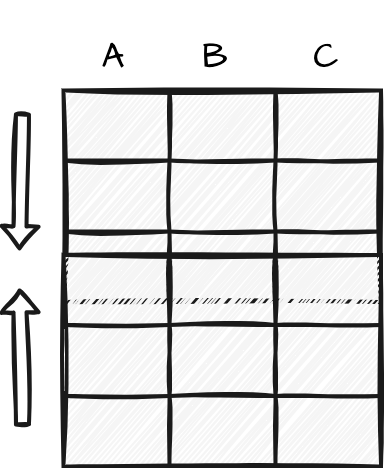

The diagram above was exported from draw.io. Its source (the exported page's mxGraphModel, read from the mxfile embedded in the PNG):
<mxGraphModel dx="888" dy="576" grid="1" gridSize="25" guides="1" tooltips="1" connect="1" arrows="1" fold="1" page="1" pageScale="1" pageWidth="1920" pageHeight="1200" background="#ffffff" math="0" shadow="0">
  <root>
    <mxCell id="0" />
    <mxCell id="1" parent="0" />
    <mxCell id="57" value="&lt;p style=&quot;font-size: 35px;&quot;&gt;&lt;font color=&quot;#000000&quot; style=&quot;font-size: 35px;&quot;&gt;A&lt;/font&gt;&lt;/p&gt;" style="text;strokeColor=none;align=center;fillColor=none;html=1;verticalAlign=middle;whiteSpace=wrap;rounded=0;sketch=1;hachureGap=4;jiggle=2;curveFitting=1;fontFamily=Architects Daughter;fontSource=https%3A%2F%2Ffonts.googleapis.com%2Fcss%3Ffamily%3DArchitects%2BDaughter;fontSize=35;movable=1;resizable=1;rotatable=1;deletable=1;editable=1;connectable=1;container=0;" parent="1" vertex="1">
      <mxGeometry x="136" y="50" width="60" height="30" as="geometry" />
    </mxCell>
    <mxCell id="58" value="&lt;p style=&quot;font-size: 35px;&quot;&gt;&lt;font color=&quot;#000000&quot; style=&quot;font-size: 35px;&quot;&gt;B&lt;/font&gt;&lt;/p&gt;" style="text;strokeColor=none;align=center;fillColor=none;html=1;verticalAlign=middle;whiteSpace=wrap;rounded=0;sketch=1;hachureGap=4;jiggle=2;curveFitting=1;fontFamily=Architects Daughter;fontSource=https%3A%2F%2Ffonts.googleapis.com%2Fcss%3Ffamily%3DArchitects%2BDaughter;fontSize=35;movable=1;resizable=1;rotatable=1;deletable=1;editable=1;connectable=1;container=0;" parent="1" vertex="1">
      <mxGeometry x="238" y="50" width="60" height="30" as="geometry" />
    </mxCell>
    <mxCell id="59" value="&lt;p style=&quot;font-size: 35px;&quot;&gt;&lt;font color=&quot;#000000&quot; style=&quot;font-size: 35px;&quot;&gt;C&lt;/font&gt;&lt;/p&gt;" style="text;strokeColor=none;align=center;fillColor=none;html=1;verticalAlign=middle;whiteSpace=wrap;rounded=0;sketch=1;hachureGap=4;jiggle=2;curveFitting=1;fontFamily=Architects Daughter;fontSource=https%3A%2F%2Ffonts.googleapis.com%2Fcss%3Ffamily%3DArchitects%2BDaughter;fontSize=35;movable=1;resizable=1;rotatable=1;deletable=1;editable=1;connectable=1;container=0;" parent="1" vertex="1">
      <mxGeometry x="349" y="50" width="60" height="30" as="geometry" />
    </mxCell>
    <mxCell id="3" value="" style="shape=table;html=1;whiteSpace=wrap;startSize=0;container=1;collapsible=0;childLayout=tableLayout;sketch=1;hachureGap=4;jiggle=2;curveFitting=1;fontFamily=Architects Daughter;fontSource=https%3A%2F%2Ffonts.googleapis.com%2Fcss%3Ffamily%3DArchitects%2BDaughter;fontSize=20;gradientColor=none;fillColor=#f5f5f5;strokeColor=#1A1A1A;movable=1;resizable=1;rotatable=1;deletable=1;editable=1;connectable=1;strokeWidth=4;" parent="1" vertex="1">
      <mxGeometry x="116.07317073170732" y="99" width="317.3268292682927" height="211.55555555555554" as="geometry" />
    </mxCell>
    <mxCell id="4" value="" style="shape=tableRow;horizontal=0;startSize=0;swimlaneHead=0;swimlaneBody=0;top=0;left=0;bottom=0;right=0;collapsible=0;dropTarget=0;fillColor=none;points=[[0,0.5],[1,0.5]];portConstraint=eastwest;sketch=1;hachureGap=4;jiggle=2;curveFitting=1;fontFamily=Architects Daughter;fontSource=https%3A%2F%2Ffonts.googleapis.com%2Fcss%3Ffamily%3DArchitects%2BDaughter;fontSize=20;movable=1;resizable=1;rotatable=1;deletable=1;editable=1;connectable=1;" parent="3" vertex="1">
      <mxGeometry width="317.3268292682927" height="70" as="geometry" />
    </mxCell>
    <mxCell id="5" value="" style="shape=partialRectangle;html=1;whiteSpace=wrap;connectable=1;fillColor=none;top=0;left=0;bottom=0;right=0;overflow=hidden;sketch=1;hachureGap=4;jiggle=2;curveFitting=1;fontFamily=Architects Daughter;fontSource=https%3A%2F%2Ffonts.googleapis.com%2Fcss%3Ffamily%3DArchitects%2BDaughter;fontSize=20;movable=1;resizable=1;rotatable=1;deletable=1;editable=1;" parent="4" vertex="1">
      <mxGeometry width="106" height="70" as="geometry">
        <mxRectangle width="106" height="70" as="alternateBounds" />
      </mxGeometry>
    </mxCell>
    <mxCell id="6" value="" style="shape=partialRectangle;html=1;whiteSpace=wrap;connectable=1;fillColor=none;top=0;left=0;bottom=0;right=0;overflow=hidden;sketch=1;hachureGap=4;jiggle=2;curveFitting=1;fontFamily=Architects Daughter;fontSource=https%3A%2F%2Ffonts.googleapis.com%2Fcss%3Ffamily%3DArchitects%2BDaughter;fontSize=20;movable=1;resizable=1;rotatable=1;deletable=1;editable=1;" parent="4" vertex="1">
      <mxGeometry x="106" width="106" height="70" as="geometry">
        <mxRectangle width="106" height="70" as="alternateBounds" />
      </mxGeometry>
    </mxCell>
    <mxCell id="7" value="" style="shape=partialRectangle;html=1;whiteSpace=wrap;connectable=1;fillColor=none;top=0;left=0;bottom=0;right=0;overflow=hidden;sketch=1;hachureGap=4;jiggle=2;curveFitting=1;fontFamily=Architects Daughter;fontSource=https%3A%2F%2Ffonts.googleapis.com%2Fcss%3Ffamily%3DArchitects%2BDaughter;fontSize=20;movable=1;resizable=1;rotatable=1;deletable=1;editable=1;" parent="4" vertex="1">
      <mxGeometry x="212" width="105" height="70" as="geometry">
        <mxRectangle width="105" height="70" as="alternateBounds" />
      </mxGeometry>
    </mxCell>
    <mxCell id="8" value="" style="shape=tableRow;horizontal=0;startSize=0;swimlaneHead=0;swimlaneBody=0;top=0;left=0;bottom=0;right=0;collapsible=0;dropTarget=0;fillColor=none;points=[[0,0.5],[1,0.5]];portConstraint=eastwest;sketch=1;hachureGap=4;jiggle=2;curveFitting=1;fontFamily=Architects Daughter;fontSource=https%3A%2F%2Ffonts.googleapis.com%2Fcss%3Ffamily%3DArchitects%2BDaughter;fontSize=20;movable=1;resizable=1;rotatable=1;deletable=1;editable=1;connectable=1;" parent="3" vertex="1">
      <mxGeometry y="70" width="317.3268292682927" height="71" as="geometry" />
    </mxCell>
    <mxCell id="9" value="" style="shape=partialRectangle;html=1;whiteSpace=wrap;connectable=1;fillColor=none;top=0;left=0;bottom=0;right=0;overflow=hidden;sketch=1;hachureGap=4;jiggle=2;curveFitting=1;fontFamily=Architects Daughter;fontSource=https%3A%2F%2Ffonts.googleapis.com%2Fcss%3Ffamily%3DArchitects%2BDaughter;fontSize=20;movable=1;resizable=1;rotatable=1;deletable=1;editable=1;" parent="8" vertex="1">
      <mxGeometry width="106" height="71" as="geometry">
        <mxRectangle width="106" height="71" as="alternateBounds" />
      </mxGeometry>
    </mxCell>
    <mxCell id="10" value="" style="shape=partialRectangle;html=1;whiteSpace=wrap;connectable=1;fillColor=none;top=0;left=0;bottom=0;right=0;overflow=hidden;sketch=1;hachureGap=4;jiggle=2;curveFitting=1;fontFamily=Architects Daughter;fontSource=https%3A%2F%2Ffonts.googleapis.com%2Fcss%3Ffamily%3DArchitects%2BDaughter;fontSize=20;movable=1;resizable=1;rotatable=1;deletable=1;editable=1;" parent="8" vertex="1">
      <mxGeometry x="106" width="106" height="71" as="geometry">
        <mxRectangle width="106" height="71" as="alternateBounds" />
      </mxGeometry>
    </mxCell>
    <mxCell id="11" value="" style="shape=partialRectangle;html=1;whiteSpace=wrap;connectable=1;fillColor=none;top=0;left=0;bottom=0;right=0;overflow=hidden;sketch=1;hachureGap=4;jiggle=2;curveFitting=1;fontFamily=Architects Daughter;fontSource=https%3A%2F%2Ffonts.googleapis.com%2Fcss%3Ffamily%3DArchitects%2BDaughter;fontSize=20;movable=1;resizable=1;rotatable=1;deletable=1;editable=1;" parent="8" vertex="1">
      <mxGeometry x="212" width="105" height="71" as="geometry">
        <mxRectangle width="105" height="71" as="alternateBounds" />
      </mxGeometry>
    </mxCell>
    <mxCell id="12" value="" style="shape=tableRow;horizontal=0;startSize=0;swimlaneHead=0;swimlaneBody=0;top=0;left=0;bottom=0;right=0;collapsible=0;dropTarget=0;fillColor=none;points=[[0,0.5],[1,0.5]];portConstraint=eastwest;sketch=1;hachureGap=4;jiggle=2;curveFitting=1;fontFamily=Architects Daughter;fontSource=https%3A%2F%2Ffonts.googleapis.com%2Fcss%3Ffamily%3DArchitects%2BDaughter;fontSize=20;movable=1;resizable=1;rotatable=1;deletable=1;editable=1;connectable=1;" parent="3" vertex="1">
      <mxGeometry y="141" width="317.3268292682927" height="71" as="geometry" />
    </mxCell>
    <mxCell id="13" value="" style="shape=partialRectangle;html=1;whiteSpace=wrap;connectable=1;fillColor=none;top=0;left=0;bottom=0;right=0;overflow=hidden;sketch=1;hachureGap=4;jiggle=2;curveFitting=1;fontFamily=Architects Daughter;fontSource=https%3A%2F%2Ffonts.googleapis.com%2Fcss%3Ffamily%3DArchitects%2BDaughter;fontSize=20;movable=1;resizable=1;rotatable=1;deletable=1;editable=1;" parent="12" vertex="1">
      <mxGeometry width="106" height="71" as="geometry">
        <mxRectangle width="106" height="71" as="alternateBounds" />
      </mxGeometry>
    </mxCell>
    <mxCell id="14" value="" style="shape=partialRectangle;html=1;whiteSpace=wrap;connectable=1;fillColor=none;top=0;left=0;bottom=0;right=0;overflow=hidden;sketch=1;hachureGap=4;jiggle=2;curveFitting=1;fontFamily=Architects Daughter;fontSource=https%3A%2F%2Ffonts.googleapis.com%2Fcss%3Ffamily%3DArchitects%2BDaughter;fontSize=20;movable=1;resizable=1;rotatable=1;deletable=1;editable=1;" parent="12" vertex="1">
      <mxGeometry x="106" width="106" height="71" as="geometry">
        <mxRectangle width="106" height="71" as="alternateBounds" />
      </mxGeometry>
    </mxCell>
    <mxCell id="15" value="" style="shape=partialRectangle;html=1;whiteSpace=wrap;connectable=1;fillColor=none;top=0;left=0;bottom=0;right=0;overflow=hidden;pointerEvents=1;sketch=1;hachureGap=4;jiggle=2;curveFitting=1;fontFamily=Architects Daughter;fontSource=https%3A%2F%2Ffonts.googleapis.com%2Fcss%3Ffamily%3DArchitects%2BDaughter;fontSize=20;movable=1;resizable=1;rotatable=1;deletable=1;editable=1;" parent="12" vertex="1">
      <mxGeometry x="212" width="105" height="71" as="geometry">
        <mxRectangle width="105" height="71" as="alternateBounds" />
      </mxGeometry>
    </mxCell>
    <mxCell id="16" value="" style="shape=table;html=1;whiteSpace=wrap;startSize=0;container=1;collapsible=0;childLayout=tableLayout;sketch=1;hachureGap=4;jiggle=2;curveFitting=1;fontFamily=Architects Daughter;fontSource=https%3A%2F%2Ffonts.googleapis.com%2Fcss%3Ffamily%3DArchitects%2BDaughter;fontSize=20;gradientColor=none;fillColor=#f5f5f5;strokeColor=#1A1A1A;movable=1;resizable=1;rotatable=1;deletable=1;editable=1;connectable=1;strokeWidth=4;" parent="1" vertex="1">
      <mxGeometry x="116.07317073170732" y="263.4444444444444" width="317.3268292682927" height="211.55555555555554" as="geometry" />
    </mxCell>
    <mxCell id="17" value="" style="shape=tableRow;horizontal=0;startSize=0;swimlaneHead=0;swimlaneBody=0;top=0;left=0;bottom=0;right=0;collapsible=0;dropTarget=0;fillColor=none;points=[[0,0.5],[1,0.5]];portConstraint=eastwest;sketch=1;hachureGap=4;jiggle=2;curveFitting=1;fontFamily=Architects Daughter;fontSource=https%3A%2F%2Ffonts.googleapis.com%2Fcss%3Ffamily%3DArchitects%2BDaughter;fontSize=20;movable=1;resizable=1;rotatable=1;deletable=1;editable=1;connectable=1;" parent="16" vertex="1">
      <mxGeometry width="317.3268292682927" height="70" as="geometry" />
    </mxCell>
    <mxCell id="18" value="" style="shape=partialRectangle;html=1;whiteSpace=wrap;connectable=1;fillColor=none;top=0;left=0;bottom=0;right=0;overflow=hidden;sketch=1;hachureGap=4;jiggle=2;curveFitting=1;fontFamily=Architects Daughter;fontSource=https%3A%2F%2Ffonts.googleapis.com%2Fcss%3Ffamily%3DArchitects%2BDaughter;fontSize=20;movable=1;resizable=1;rotatable=1;deletable=1;editable=1;" parent="17" vertex="1">
      <mxGeometry width="106" height="70" as="geometry">
        <mxRectangle width="106" height="70" as="alternateBounds" />
      </mxGeometry>
    </mxCell>
    <mxCell id="19" value="" style="shape=partialRectangle;html=1;whiteSpace=wrap;connectable=1;fillColor=none;top=0;left=0;bottom=0;right=0;overflow=hidden;sketch=1;hachureGap=4;jiggle=2;curveFitting=1;fontFamily=Architects Daughter;fontSource=https%3A%2F%2Ffonts.googleapis.com%2Fcss%3Ffamily%3DArchitects%2BDaughter;fontSize=20;movable=1;resizable=1;rotatable=1;deletable=1;editable=1;" parent="17" vertex="1">
      <mxGeometry x="106" width="106" height="70" as="geometry">
        <mxRectangle width="106" height="70" as="alternateBounds" />
      </mxGeometry>
    </mxCell>
    <mxCell id="20" value="" style="shape=partialRectangle;html=1;whiteSpace=wrap;connectable=1;fillColor=none;top=0;left=0;bottom=0;right=0;overflow=hidden;sketch=1;hachureGap=4;jiggle=2;curveFitting=1;fontFamily=Architects Daughter;fontSource=https%3A%2F%2Ffonts.googleapis.com%2Fcss%3Ffamily%3DArchitects%2BDaughter;fontSize=20;movable=1;resizable=1;rotatable=1;deletable=1;editable=1;" parent="17" vertex="1">
      <mxGeometry x="212" width="105" height="70" as="geometry">
        <mxRectangle width="105" height="70" as="alternateBounds" />
      </mxGeometry>
    </mxCell>
    <mxCell id="21" value="" style="shape=tableRow;horizontal=0;startSize=0;swimlaneHead=0;swimlaneBody=0;top=0;left=0;bottom=0;right=0;collapsible=0;dropTarget=0;fillColor=none;points=[[0,0.5],[1,0.5]];portConstraint=eastwest;sketch=1;hachureGap=4;jiggle=2;curveFitting=1;fontFamily=Architects Daughter;fontSource=https%3A%2F%2Ffonts.googleapis.com%2Fcss%3Ffamily%3DArchitects%2BDaughter;fontSize=20;movable=1;resizable=1;rotatable=1;deletable=1;editable=1;connectable=1;" parent="16" vertex="1">
      <mxGeometry y="70" width="317.3268292682927" height="71" as="geometry" />
    </mxCell>
    <mxCell id="22" value="" style="shape=partialRectangle;html=1;whiteSpace=wrap;connectable=1;fillColor=none;top=0;left=0;bottom=0;right=0;overflow=hidden;sketch=1;hachureGap=4;jiggle=2;curveFitting=1;fontFamily=Architects Daughter;fontSource=https%3A%2F%2Ffonts.googleapis.com%2Fcss%3Ffamily%3DArchitects%2BDaughter;fontSize=20;movable=1;resizable=1;rotatable=1;deletable=1;editable=1;" parent="21" vertex="1">
      <mxGeometry width="106" height="71" as="geometry">
        <mxRectangle width="106" height="71" as="alternateBounds" />
      </mxGeometry>
    </mxCell>
    <mxCell id="23" value="" style="shape=partialRectangle;html=1;whiteSpace=wrap;connectable=1;fillColor=none;top=0;left=0;bottom=0;right=0;overflow=hidden;sketch=1;hachureGap=4;jiggle=2;curveFitting=1;fontFamily=Architects Daughter;fontSource=https%3A%2F%2Ffonts.googleapis.com%2Fcss%3Ffamily%3DArchitects%2BDaughter;fontSize=20;movable=1;resizable=1;rotatable=1;deletable=1;editable=1;" parent="21" vertex="1">
      <mxGeometry x="106" width="106" height="71" as="geometry">
        <mxRectangle width="106" height="71" as="alternateBounds" />
      </mxGeometry>
    </mxCell>
    <mxCell id="24" value="" style="shape=partialRectangle;html=1;whiteSpace=wrap;connectable=1;fillColor=none;top=0;left=0;bottom=0;right=0;overflow=hidden;sketch=1;hachureGap=4;jiggle=2;curveFitting=1;fontFamily=Architects Daughter;fontSource=https%3A%2F%2Ffonts.googleapis.com%2Fcss%3Ffamily%3DArchitects%2BDaughter;fontSize=20;movable=1;resizable=1;rotatable=1;deletable=1;editable=1;" parent="21" vertex="1">
      <mxGeometry x="212" width="105" height="71" as="geometry">
        <mxRectangle width="105" height="71" as="alternateBounds" />
      </mxGeometry>
    </mxCell>
    <mxCell id="25" value="" style="shape=tableRow;horizontal=0;startSize=0;swimlaneHead=0;swimlaneBody=0;top=0;left=0;bottom=0;right=0;collapsible=0;dropTarget=0;fillColor=none;points=[[0,0.5],[1,0.5]];portConstraint=eastwest;sketch=1;hachureGap=4;jiggle=2;curveFitting=1;fontFamily=Architects Daughter;fontSource=https%3A%2F%2Ffonts.googleapis.com%2Fcss%3Ffamily%3DArchitects%2BDaughter;fontSize=20;movable=1;resizable=1;rotatable=1;deletable=1;editable=1;connectable=1;" parent="16" vertex="1">
      <mxGeometry y="141" width="317.3268292682927" height="71" as="geometry" />
    </mxCell>
    <mxCell id="26" value="" style="shape=partialRectangle;html=1;whiteSpace=wrap;connectable=1;fillColor=none;top=0;left=0;bottom=0;right=0;overflow=hidden;sketch=1;hachureGap=4;jiggle=2;curveFitting=1;fontFamily=Architects Daughter;fontSource=https%3A%2F%2Ffonts.googleapis.com%2Fcss%3Ffamily%3DArchitects%2BDaughter;fontSize=20;movable=1;resizable=1;rotatable=1;deletable=1;editable=1;" parent="25" vertex="1">
      <mxGeometry width="106" height="71" as="geometry">
        <mxRectangle width="106" height="71" as="alternateBounds" />
      </mxGeometry>
    </mxCell>
    <mxCell id="27" value="" style="shape=partialRectangle;html=1;whiteSpace=wrap;connectable=1;fillColor=none;top=0;left=0;bottom=0;right=0;overflow=hidden;sketch=1;hachureGap=4;jiggle=2;curveFitting=1;fontFamily=Architects Daughter;fontSource=https%3A%2F%2Ffonts.googleapis.com%2Fcss%3Ffamily%3DArchitects%2BDaughter;fontSize=20;movable=1;resizable=1;rotatable=1;deletable=1;editable=1;" parent="25" vertex="1">
      <mxGeometry x="106" width="106" height="71" as="geometry">
        <mxRectangle width="106" height="71" as="alternateBounds" />
      </mxGeometry>
    </mxCell>
    <mxCell id="28" value="" style="shape=partialRectangle;html=1;whiteSpace=wrap;connectable=1;fillColor=none;top=0;left=0;bottom=0;right=0;overflow=hidden;pointerEvents=1;sketch=1;hachureGap=4;jiggle=2;curveFitting=1;fontFamily=Architects Daughter;fontSource=https%3A%2F%2Ffonts.googleapis.com%2Fcss%3Ffamily%3DArchitects%2BDaughter;fontSize=20;movable=1;resizable=1;rotatable=1;deletable=1;editable=1;" parent="25" vertex="1">
      <mxGeometry x="212" width="105" height="71" as="geometry">
        <mxRectangle width="105" height="71" as="alternateBounds" />
      </mxGeometry>
    </mxCell>
    <mxCell id="29" value="" style="shape=flexArrow;endArrow=classic;startArrow=none;html=1;sketch=1;hachureGap=4;jiggle=2;curveFitting=1;fontFamily=Architects Daughter;fontSource=https%3A%2F%2Ffonts.googleapis.com%2Fcss%3Ffamily%3DArchitects%2BDaughter;fontSize=16;strokeColor=#1A1A1A;movable=1;resizable=1;rotatable=1;deletable=1;editable=1;connectable=1;strokeWidth=4;startFill=0;" parent="1" edge="1">
      <mxGeometry width="100" height="100" relative="1" as="geometry">
        <mxPoint x="75" y="434.85" as="sourcePoint" />
        <mxPoint x="72" y="296.9981481481482" as="targetPoint" />
      </mxGeometry>
    </mxCell>
    <mxCell id="67" value="" style="shape=flexArrow;endArrow=classic;startArrow=none;html=1;sketch=1;hachureGap=4;jiggle=2;curveFitting=1;fontFamily=Architects Daughter;fontSource=https%3A%2F%2Ffonts.googleapis.com%2Fcss%3Ffamily%3DArchitects%2BDaughter;fontSize=16;strokeColor=#1A1A1A;movable=1;resizable=1;rotatable=1;deletable=1;editable=1;connectable=1;strokeWidth=4;startFill=0;" parent="1" edge="1">
      <mxGeometry width="100" height="100" relative="1" as="geometry">
        <mxPoint x="75" y="120.99814814814818" as="sourcePoint" />
        <mxPoint x="72" y="258.8499999999999" as="targetPoint" />
      </mxGeometry>
    </mxCell>
  </root>
</mxGraphModel>